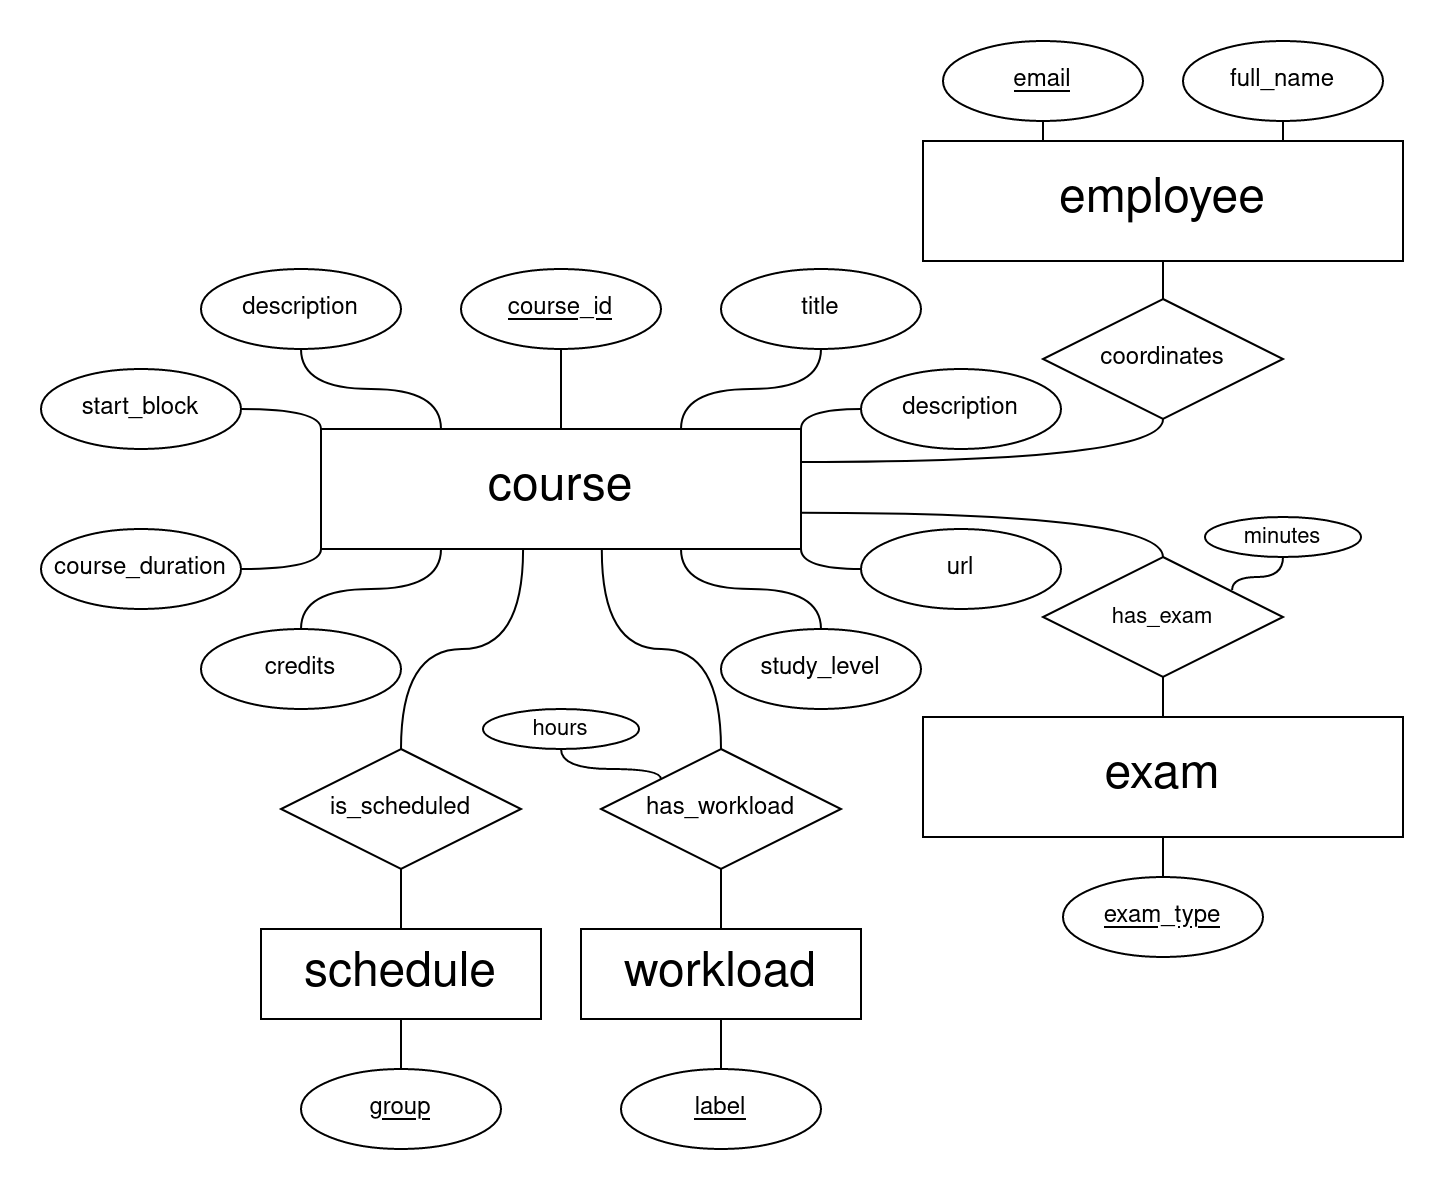

The diagram above was exported from draw.io. Its source (the exported page's mxGraphModel, read from the mxfile embedded in the PNG):
<mxGraphModel dx="1219" dy="798" grid="1" gridSize="10" guides="1" tooltips="1" connect="1" arrows="1" fold="1" page="1" pageScale="1" pageWidth="850" pageHeight="1100" math="0" shadow="0" extFonts="Permanent Marker^https://fonts.googleapis.com/css?family=Permanent+Marker">
  <root>
    <mxCell id="0" />
    <mxCell id="1" parent="0" />
    <mxCell id="mh9pRG0CFvOEvBwB4C7G-77" style="edgeStyle=orthogonalEdgeStyle;rounded=0;orthogonalLoop=1;jettySize=auto;html=1;exitX=0.421;exitY=1.008;exitDx=0;exitDy=0;endArrow=none;endFill=0;curved=1;exitPerimeter=0;" parent="1" source="mh9pRG0CFvOEvBwB4C7G-33" target="mh9pRG0CFvOEvBwB4C7G-74" edge="1">
      <mxGeometry relative="1" as="geometry" />
    </mxCell>
    <mxCell id="mh9pRG0CFvOEvBwB4C7G-78" style="edgeStyle=orthogonalEdgeStyle;rounded=0;orthogonalLoop=1;jettySize=auto;html=1;exitX=0.585;exitY=1.008;exitDx=0;exitDy=0;entryX=0.5;entryY=0;entryDx=0;entryDy=0;endArrow=none;endFill=0;curved=1;exitPerimeter=0;" parent="1" source="mh9pRG0CFvOEvBwB4C7G-33" target="mh9pRG0CFvOEvBwB4C7G-73" edge="1">
      <mxGeometry relative="1" as="geometry" />
    </mxCell>
    <mxCell id="mh9pRG0CFvOEvBwB4C7G-33" value="&lt;font style=&quot;font-size: 24px;&quot;&gt;course&lt;/font&gt;" style="whiteSpace=wrap;html=1;align=center;" parent="1" vertex="1">
      <mxGeometry x="140" y="210" width="240" height="60" as="geometry" />
    </mxCell>
    <mxCell id="mh9pRG0CFvOEvBwB4C7G-51" style="edgeStyle=orthogonalEdgeStyle;rounded=0;orthogonalLoop=1;jettySize=auto;html=1;exitX=0.5;exitY=1;exitDx=0;exitDy=0;entryX=0.5;entryY=0;entryDx=0;entryDy=0;curved=1;endArrow=none;endFill=0;" parent="1" source="mh9pRG0CFvOEvBwB4C7G-34" target="mh9pRG0CFvOEvBwB4C7G-33" edge="1">
      <mxGeometry relative="1" as="geometry" />
    </mxCell>
    <mxCell id="mh9pRG0CFvOEvBwB4C7G-34" value="course_id" style="ellipse;whiteSpace=wrap;html=1;align=center;fontStyle=4;" parent="1" vertex="1">
      <mxGeometry x="210" y="130" width="100" height="40" as="geometry" />
    </mxCell>
    <mxCell id="mh9pRG0CFvOEvBwB4C7G-52" style="edgeStyle=orthogonalEdgeStyle;rounded=0;orthogonalLoop=1;jettySize=auto;html=1;exitX=0.5;exitY=1;exitDx=0;exitDy=0;entryX=0.75;entryY=0;entryDx=0;entryDy=0;curved=1;endArrow=none;endFill=0;" parent="1" source="mh9pRG0CFvOEvBwB4C7G-36" target="mh9pRG0CFvOEvBwB4C7G-33" edge="1">
      <mxGeometry relative="1" as="geometry">
        <Array as="points">
          <mxPoint x="390" y="190" />
          <mxPoint x="320" y="190" />
        </Array>
      </mxGeometry>
    </mxCell>
    <mxCell id="mh9pRG0CFvOEvBwB4C7G-36" value="title" style="ellipse;whiteSpace=wrap;html=1;align=center;" parent="1" vertex="1">
      <mxGeometry x="340" y="130" width="100" height="40" as="geometry" />
    </mxCell>
    <mxCell id="mh9pRG0CFvOEvBwB4C7G-50" style="edgeStyle=orthogonalEdgeStyle;rounded=0;orthogonalLoop=1;jettySize=auto;html=1;exitX=0.5;exitY=1;exitDx=0;exitDy=0;entryX=0.25;entryY=0;entryDx=0;entryDy=0;curved=1;endArrow=none;endFill=0;" parent="1" source="mh9pRG0CFvOEvBwB4C7G-37" target="mh9pRG0CFvOEvBwB4C7G-33" edge="1">
      <mxGeometry relative="1" as="geometry" />
    </mxCell>
    <mxCell id="mh9pRG0CFvOEvBwB4C7G-37" value="description" style="ellipse;whiteSpace=wrap;html=1;align=center;" parent="1" vertex="1">
      <mxGeometry x="80" y="130" width="100" height="40" as="geometry" />
    </mxCell>
    <mxCell id="mh9pRG0CFvOEvBwB4C7G-59" style="edgeStyle=orthogonalEdgeStyle;rounded=0;orthogonalLoop=1;jettySize=auto;html=1;exitX=1;exitY=0.5;exitDx=0;exitDy=0;entryX=0;entryY=0;entryDx=0;entryDy=0;curved=1;endArrow=none;endFill=0;" parent="1" source="mh9pRG0CFvOEvBwB4C7G-38" target="mh9pRG0CFvOEvBwB4C7G-33" edge="1">
      <mxGeometry relative="1" as="geometry">
        <Array as="points">
          <mxPoint x="140" y="200" />
        </Array>
      </mxGeometry>
    </mxCell>
    <mxCell id="mh9pRG0CFvOEvBwB4C7G-38" value="start_block" style="ellipse;whiteSpace=wrap;html=1;align=center;" parent="1" vertex="1">
      <mxGeometry y="180" width="100" height="40" as="geometry" />
    </mxCell>
    <mxCell id="mh9pRG0CFvOEvBwB4C7G-62" style="edgeStyle=orthogonalEdgeStyle;rounded=0;orthogonalLoop=1;jettySize=auto;html=1;exitX=1;exitY=0.5;exitDx=0;exitDy=0;entryX=0;entryY=1;entryDx=0;entryDy=0;endArrow=none;endFill=0;curved=1;" parent="1" source="mh9pRG0CFvOEvBwB4C7G-39" target="mh9pRG0CFvOEvBwB4C7G-33" edge="1">
      <mxGeometry relative="1" as="geometry">
        <Array as="points">
          <mxPoint x="140" y="280" />
        </Array>
      </mxGeometry>
    </mxCell>
    <mxCell id="mh9pRG0CFvOEvBwB4C7G-39" value="course_duration" style="ellipse;whiteSpace=wrap;html=1;align=center;" parent="1" vertex="1">
      <mxGeometry y="260" width="100" height="40" as="geometry" />
    </mxCell>
    <mxCell id="mh9pRG0CFvOEvBwB4C7G-53" style="edgeStyle=orthogonalEdgeStyle;rounded=0;orthogonalLoop=1;jettySize=auto;html=1;exitX=0.5;exitY=0;exitDx=0;exitDy=0;entryX=0.25;entryY=1;entryDx=0;entryDy=0;curved=1;endArrow=none;endFill=0;" parent="1" source="mh9pRG0CFvOEvBwB4C7G-40" target="mh9pRG0CFvOEvBwB4C7G-33" edge="1">
      <mxGeometry relative="1" as="geometry" />
    </mxCell>
    <mxCell id="mh9pRG0CFvOEvBwB4C7G-40" value="credits" style="ellipse;whiteSpace=wrap;html=1;align=center;" parent="1" vertex="1">
      <mxGeometry x="80" y="310" width="100" height="40" as="geometry" />
    </mxCell>
    <mxCell id="mh9pRG0CFvOEvBwB4C7G-58" style="edgeStyle=orthogonalEdgeStyle;rounded=0;orthogonalLoop=1;jettySize=auto;html=1;exitX=0.5;exitY=0;exitDx=0;exitDy=0;entryX=0.75;entryY=1;entryDx=0;entryDy=0;curved=1;endArrow=none;endFill=0;" parent="1" source="mh9pRG0CFvOEvBwB4C7G-41" target="mh9pRG0CFvOEvBwB4C7G-33" edge="1">
      <mxGeometry relative="1" as="geometry" />
    </mxCell>
    <mxCell id="mh9pRG0CFvOEvBwB4C7G-41" value="study_level" style="ellipse;whiteSpace=wrap;html=1;align=center;" parent="1" vertex="1">
      <mxGeometry x="340" y="310" width="100" height="40" as="geometry" />
    </mxCell>
    <mxCell id="mh9pRG0CFvOEvBwB4C7G-57" style="edgeStyle=orthogonalEdgeStyle;rounded=0;orthogonalLoop=1;jettySize=auto;html=1;exitX=0;exitY=0.5;exitDx=0;exitDy=0;entryX=1;entryY=1;entryDx=0;entryDy=0;curved=1;endArrow=none;endFill=0;" parent="1" source="mh9pRG0CFvOEvBwB4C7G-42" target="mh9pRG0CFvOEvBwB4C7G-33" edge="1">
      <mxGeometry relative="1" as="geometry" />
    </mxCell>
    <mxCell id="mh9pRG0CFvOEvBwB4C7G-42" value="url" style="ellipse;whiteSpace=wrap;html=1;align=center;" parent="1" vertex="1">
      <mxGeometry x="410" y="260" width="100" height="40" as="geometry" />
    </mxCell>
    <mxCell id="mh9pRG0CFvOEvBwB4C7G-56" style="edgeStyle=orthogonalEdgeStyle;rounded=0;orthogonalLoop=1;jettySize=auto;html=1;exitX=0;exitY=0.5;exitDx=0;exitDy=0;entryX=1;entryY=0;entryDx=0;entryDy=0;curved=1;endArrow=none;endFill=0;" parent="1" source="mh9pRG0CFvOEvBwB4C7G-44" target="mh9pRG0CFvOEvBwB4C7G-33" edge="1">
      <mxGeometry relative="1" as="geometry" />
    </mxCell>
    <mxCell id="mh9pRG0CFvOEvBwB4C7G-44" value="description" style="ellipse;whiteSpace=wrap;html=1;align=center;" parent="1" vertex="1">
      <mxGeometry x="410" y="180" width="100" height="40" as="geometry" />
    </mxCell>
    <mxCell id="mh9pRG0CFvOEvBwB4C7G-63" value="&lt;font style=&quot;font-size: 24px;&quot;&gt;employee&lt;/font&gt;" style="whiteSpace=wrap;html=1;align=center;" parent="1" vertex="1">
      <mxGeometry x="441" y="66" width="240" height="60" as="geometry" />
    </mxCell>
    <mxCell id="mh9pRG0CFvOEvBwB4C7G-66" style="edgeStyle=orthogonalEdgeStyle;rounded=0;orthogonalLoop=1;jettySize=auto;html=1;exitX=0.5;exitY=0;exitDx=0;exitDy=0;endArrow=none;endFill=0;curved=1;entryX=0.5;entryY=1;entryDx=0;entryDy=0;" parent="1" source="mh9pRG0CFvOEvBwB4C7G-64" target="mh9pRG0CFvOEvBwB4C7G-63" edge="1">
      <mxGeometry relative="1" as="geometry">
        <mxPoint x="591" y="166" as="targetPoint" />
      </mxGeometry>
    </mxCell>
    <mxCell id="mh9pRG0CFvOEvBwB4C7G-64" value="coordinates" style="shape=rhombus;perimeter=rhombusPerimeter;whiteSpace=wrap;html=1;align=center;" parent="1" vertex="1">
      <mxGeometry x="501" y="145" width="120" height="60" as="geometry" />
    </mxCell>
    <mxCell id="mh9pRG0CFvOEvBwB4C7G-72" style="edgeStyle=orthogonalEdgeStyle;rounded=0;orthogonalLoop=1;jettySize=auto;html=1;exitX=0.5;exitY=1;exitDx=0;exitDy=0;entryX=0.25;entryY=0;entryDx=0;entryDy=0;endArrow=none;endFill=0;curved=1;" parent="1" source="mh9pRG0CFvOEvBwB4C7G-68" target="mh9pRG0CFvOEvBwB4C7G-63" edge="1">
      <mxGeometry relative="1" as="geometry" />
    </mxCell>
    <mxCell id="mh9pRG0CFvOEvBwB4C7G-68" value="email" style="ellipse;whiteSpace=wrap;html=1;align=center;fontStyle=4;" parent="1" vertex="1">
      <mxGeometry x="451" y="16" width="100" height="40" as="geometry" />
    </mxCell>
    <mxCell id="mh9pRG0CFvOEvBwB4C7G-71" style="edgeStyle=orthogonalEdgeStyle;rounded=0;orthogonalLoop=1;jettySize=auto;html=1;exitX=0.5;exitY=1;exitDx=0;exitDy=0;entryX=0.75;entryY=0;entryDx=0;entryDy=0;curved=1;endArrow=none;endFill=0;" parent="1" source="mh9pRG0CFvOEvBwB4C7G-69" target="mh9pRG0CFvOEvBwB4C7G-63" edge="1">
      <mxGeometry relative="1" as="geometry" />
    </mxCell>
    <mxCell id="mh9pRG0CFvOEvBwB4C7G-69" value="full_name" style="ellipse;whiteSpace=wrap;html=1;align=center;" parent="1" vertex="1">
      <mxGeometry x="571" y="16" width="100" height="40" as="geometry" />
    </mxCell>
    <mxCell id="mh9pRG0CFvOEvBwB4C7G-82" style="edgeStyle=orthogonalEdgeStyle;rounded=0;orthogonalLoop=1;jettySize=auto;html=1;exitX=0.5;exitY=1;exitDx=0;exitDy=0;entryX=0.5;entryY=0;entryDx=0;entryDy=0;curved=1;endArrow=none;endFill=0;" parent="1" source="mh9pRG0CFvOEvBwB4C7G-73" target="mh9pRG0CFvOEvBwB4C7G-80" edge="1">
      <mxGeometry relative="1" as="geometry" />
    </mxCell>
    <mxCell id="mh9pRG0CFvOEvBwB4C7G-73" value="has_workload" style="shape=rhombus;perimeter=rhombusPerimeter;whiteSpace=wrap;html=1;align=center;" parent="1" vertex="1">
      <mxGeometry x="280" y="370" width="120" height="60" as="geometry" />
    </mxCell>
    <mxCell id="mh9pRG0CFvOEvBwB4C7G-81" style="edgeStyle=orthogonalEdgeStyle;rounded=0;orthogonalLoop=1;jettySize=auto;html=1;exitX=0.5;exitY=1;exitDx=0;exitDy=0;entryX=0.5;entryY=0;entryDx=0;entryDy=0;curved=1;endArrow=none;endFill=0;" parent="1" source="mh9pRG0CFvOEvBwB4C7G-74" target="mh9pRG0CFvOEvBwB4C7G-79" edge="1">
      <mxGeometry relative="1" as="geometry" />
    </mxCell>
    <mxCell id="mh9pRG0CFvOEvBwB4C7G-74" value="is_scheduled" style="shape=rhombus;perimeter=rhombusPerimeter;whiteSpace=wrap;html=1;align=center;" parent="1" vertex="1">
      <mxGeometry x="120" y="370" width="120" height="60" as="geometry" />
    </mxCell>
    <mxCell id="mh9pRG0CFvOEvBwB4C7G-93" style="edgeStyle=orthogonalEdgeStyle;rounded=0;orthogonalLoop=1;jettySize=auto;html=1;exitX=0.5;exitY=1;exitDx=0;exitDy=0;entryX=0.5;entryY=0;entryDx=0;entryDy=0;curved=1;endArrow=none;endFill=0;" parent="1" source="mh9pRG0CFvOEvBwB4C7G-79" target="mh9pRG0CFvOEvBwB4C7G-86" edge="1">
      <mxGeometry relative="1" as="geometry" />
    </mxCell>
    <mxCell id="mh9pRG0CFvOEvBwB4C7G-79" value="&lt;font style=&quot;font-size: 24px;&quot;&gt;schedule&lt;/font&gt;" style="whiteSpace=wrap;html=1;align=center;" parent="1" vertex="1">
      <mxGeometry x="110" y="460" width="140" height="45" as="geometry" />
    </mxCell>
    <mxCell id="mh9pRG0CFvOEvBwB4C7G-92" style="edgeStyle=orthogonalEdgeStyle;rounded=0;orthogonalLoop=1;jettySize=auto;html=1;exitX=0.5;exitY=1;exitDx=0;exitDy=0;entryX=0.5;entryY=0;entryDx=0;entryDy=0;curved=1;endArrow=none;endFill=0;" parent="1" source="mh9pRG0CFvOEvBwB4C7G-80" target="mh9pRG0CFvOEvBwB4C7G-85" edge="1">
      <mxGeometry relative="1" as="geometry" />
    </mxCell>
    <mxCell id="mh9pRG0CFvOEvBwB4C7G-80" value="&lt;font style=&quot;font-size: 24px;&quot;&gt;workload&lt;/font&gt;" style="whiteSpace=wrap;html=1;align=center;" parent="1" vertex="1">
      <mxGeometry x="270" y="460" width="140" height="45" as="geometry" />
    </mxCell>
    <mxCell id="mh9pRG0CFvOEvBwB4C7G-85" value="&lt;div&gt;label&lt;/div&gt;" style="ellipse;whiteSpace=wrap;html=1;align=center;fontStyle=4;" parent="1" vertex="1">
      <mxGeometry x="290" y="530" width="100" height="40" as="geometry" />
    </mxCell>
    <mxCell id="mh9pRG0CFvOEvBwB4C7G-86" value="group" style="ellipse;whiteSpace=wrap;html=1;align=center;fontStyle=4;" parent="1" vertex="1">
      <mxGeometry x="130" y="530" width="100" height="40" as="geometry" />
    </mxCell>
    <mxCell id="mh9pRG0CFvOEvBwB4C7G-95" style="edgeStyle=orthogonalEdgeStyle;shape=connector;curved=1;rounded=0;orthogonalLoop=1;jettySize=auto;html=1;exitX=0.5;exitY=1;exitDx=0;exitDy=0;entryX=0;entryY=0;entryDx=0;entryDy=0;labelBackgroundColor=default;strokeColor=default;fontFamily=Helvetica;fontSize=11;fontColor=default;endArrow=none;endFill=0;" parent="1" source="mh9pRG0CFvOEvBwB4C7G-94" target="mh9pRG0CFvOEvBwB4C7G-73" edge="1">
      <mxGeometry relative="1" as="geometry">
        <Array as="points">
          <mxPoint x="260" y="380" />
          <mxPoint x="310" y="380" />
        </Array>
      </mxGeometry>
    </mxCell>
    <mxCell id="mh9pRG0CFvOEvBwB4C7G-94" value="hours" style="ellipse;whiteSpace=wrap;html=1;align=center;fontFamily=Helvetica;fontSize=11;fontColor=default;" parent="1" vertex="1">
      <mxGeometry x="221" y="350" width="78" height="20" as="geometry" />
    </mxCell>
    <mxCell id="mh9pRG0CFvOEvBwB4C7G-101" style="edgeStyle=orthogonalEdgeStyle;shape=connector;curved=1;rounded=0;orthogonalLoop=1;jettySize=auto;html=1;exitX=0.5;exitY=1;exitDx=0;exitDy=0;entryX=0.5;entryY=0;entryDx=0;entryDy=0;labelBackgroundColor=default;strokeColor=default;fontFamily=Helvetica;fontSize=11;fontColor=default;endArrow=none;endFill=0;" parent="1" source="mh9pRG0CFvOEvBwB4C7G-96" target="mh9pRG0CFvOEvBwB4C7G-97" edge="1">
      <mxGeometry relative="1" as="geometry" />
    </mxCell>
    <mxCell id="L_W5eVMxR6sovLGEU876-2" style="edgeStyle=orthogonalEdgeStyle;rounded=0;orthogonalLoop=1;jettySize=auto;html=1;exitX=0.5;exitY=0;exitDx=0;exitDy=0;entryX=0.999;entryY=0.697;entryDx=0;entryDy=0;curved=1;endArrow=none;endFill=0;entryPerimeter=0;" parent="1" source="mh9pRG0CFvOEvBwB4C7G-96" target="mh9pRG0CFvOEvBwB4C7G-33" edge="1">
      <mxGeometry relative="1" as="geometry" />
    </mxCell>
    <mxCell id="mh9pRG0CFvOEvBwB4C7G-96" value="has_exam" style="shape=rhombus;perimeter=rhombusPerimeter;whiteSpace=wrap;html=1;align=center;fontFamily=Helvetica;fontSize=11;fontColor=default;" parent="1" vertex="1">
      <mxGeometry x="501" y="274" width="120" height="60" as="geometry" />
    </mxCell>
    <mxCell id="mh9pRG0CFvOEvBwB4C7G-108" style="edgeStyle=orthogonalEdgeStyle;shape=connector;curved=1;rounded=0;orthogonalLoop=1;jettySize=auto;html=1;exitX=0.5;exitY=1;exitDx=0;exitDy=0;entryX=0.5;entryY=0;entryDx=0;entryDy=0;labelBackgroundColor=default;strokeColor=default;fontFamily=Helvetica;fontSize=11;fontColor=default;endArrow=none;endFill=0;" parent="1" source="mh9pRG0CFvOEvBwB4C7G-97" target="mh9pRG0CFvOEvBwB4C7G-98" edge="1">
      <mxGeometry relative="1" as="geometry" />
    </mxCell>
    <mxCell id="mh9pRG0CFvOEvBwB4C7G-97" value="&lt;font style=&quot;font-size: 24px;&quot;&gt;exam&lt;/font&gt;" style="whiteSpace=wrap;html=1;align=center;" parent="1" vertex="1">
      <mxGeometry x="441" y="354" width="240" height="60" as="geometry" />
    </mxCell>
    <mxCell id="mh9pRG0CFvOEvBwB4C7G-98" value="exam_type" style="ellipse;whiteSpace=wrap;html=1;align=center;fontStyle=4;" parent="1" vertex="1">
      <mxGeometry x="511" y="434" width="100" height="40" as="geometry" />
    </mxCell>
    <mxCell id="mh9pRG0CFvOEvBwB4C7G-105" style="edgeStyle=orthogonalEdgeStyle;shape=connector;curved=1;rounded=0;orthogonalLoop=1;jettySize=auto;html=1;exitX=0.5;exitY=1;exitDx=0;exitDy=0;entryX=0.788;entryY=0.274;entryDx=0;entryDy=0;entryPerimeter=0;labelBackgroundColor=default;strokeColor=default;fontFamily=Helvetica;fontSize=11;fontColor=default;endArrow=none;endFill=0;" parent="1" source="mh9pRG0CFvOEvBwB4C7G-104" target="mh9pRG0CFvOEvBwB4C7G-96" edge="1">
      <mxGeometry relative="1" as="geometry">
        <Array as="points">
          <mxPoint x="621" y="284" />
          <mxPoint x="596" y="284" />
        </Array>
      </mxGeometry>
    </mxCell>
    <mxCell id="mh9pRG0CFvOEvBwB4C7G-104" value="minutes" style="ellipse;whiteSpace=wrap;html=1;align=center;fontFamily=Helvetica;fontSize=11;fontColor=default;" parent="1" vertex="1">
      <mxGeometry x="582" y="254" width="78" height="20" as="geometry" />
    </mxCell>
    <mxCell id="L_W5eVMxR6sovLGEU876-4" style="edgeStyle=orthogonalEdgeStyle;rounded=0;orthogonalLoop=1;jettySize=auto;html=1;exitX=1.002;exitY=0.275;exitDx=0;exitDy=0;entryX=1;entryY=0.75;entryDx=0;entryDy=0;curved=1;endArrow=none;endFill=0;exitPerimeter=0;" parent="1" source="mh9pRG0CFvOEvBwB4C7G-33" edge="1">
      <mxGeometry relative="1" as="geometry">
        <mxPoint x="380.0042857142855" y="224" as="sourcePoint" />
        <mxPoint x="561.0042857142855" y="205" as="targetPoint" />
      </mxGeometry>
    </mxCell>
  </root>
</mxGraphModel>